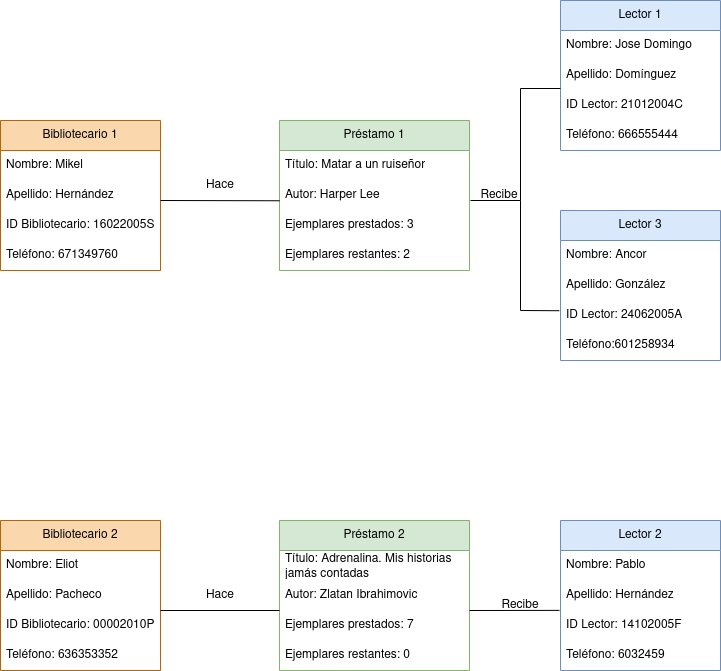

The diagram above was exported from draw.io. Its source (the exported page's mxGraphModel, read from the mxfile embedded in the PNG):
<mxGraphModel dx="2049" dy="1096" grid="1" gridSize="10" guides="1" tooltips="1" connect="1" arrows="1" fold="1" page="1" pageScale="1" pageWidth="827" pageHeight="1169" math="0" shadow="0">
  <root>
    <mxCell id="0" />
    <mxCell id="1" parent="0" />
    <mxCell id="hWXpu2DrEECb9KUz23bU-1" value="Lector 1" style="swimlane;fontStyle=0;childLayout=stackLayout;horizontal=1;startSize=30;horizontalStack=0;resizeParent=1;resizeParentMax=0;resizeLast=0;collapsible=1;marginBottom=0;whiteSpace=wrap;html=1;fillColor=#dae8fc;strokeColor=#6c8ebf;" vertex="1" parent="1">
      <mxGeometry x="600" y="440" width="160" height="150" as="geometry" />
    </mxCell>
    <mxCell id="hWXpu2DrEECb9KUz23bU-2" value="Nombre: Jose Domingo" style="text;strokeColor=none;fillColor=none;align=left;verticalAlign=middle;spacingLeft=4;spacingRight=4;overflow=hidden;points=[[0,0.5],[1,0.5]];portConstraint=eastwest;rotatable=0;whiteSpace=wrap;html=1;" vertex="1" parent="hWXpu2DrEECb9KUz23bU-1">
      <mxGeometry y="30" width="160" height="30" as="geometry" />
    </mxCell>
    <mxCell id="hWXpu2DrEECb9KUz23bU-3" value="Apellido: Domínguez" style="text;strokeColor=none;fillColor=none;align=left;verticalAlign=middle;spacingLeft=4;spacingRight=4;overflow=hidden;points=[[0,0.5],[1,0.5]];portConstraint=eastwest;rotatable=0;whiteSpace=wrap;html=1;" vertex="1" parent="hWXpu2DrEECb9KUz23bU-1">
      <mxGeometry y="60" width="160" height="30" as="geometry" />
    </mxCell>
    <mxCell id="hWXpu2DrEECb9KUz23bU-65" value="ID Lector: 21012004C" style="text;strokeColor=none;fillColor=none;align=left;verticalAlign=middle;spacingLeft=4;spacingRight=4;overflow=hidden;points=[[0,0.5],[1,0.5]];portConstraint=eastwest;rotatable=0;whiteSpace=wrap;html=1;" vertex="1" parent="hWXpu2DrEECb9KUz23bU-1">
      <mxGeometry y="90" width="160" height="30" as="geometry" />
    </mxCell>
    <mxCell id="hWXpu2DrEECb9KUz23bU-33" value="Teléfono: 666555444" style="text;strokeColor=none;fillColor=none;align=left;verticalAlign=middle;spacingLeft=4;spacingRight=4;overflow=hidden;points=[[0,0.5],[1,0.5]];portConstraint=eastwest;rotatable=0;whiteSpace=wrap;html=1;" vertex="1" parent="hWXpu2DrEECb9KUz23bU-1">
      <mxGeometry y="120" width="160" height="30" as="geometry" />
    </mxCell>
    <mxCell id="hWXpu2DrEECb9KUz23bU-17" value="Préstamo 1" style="swimlane;fontStyle=0;childLayout=stackLayout;horizontal=1;startSize=30;horizontalStack=0;resizeParent=1;resizeParentMax=0;resizeLast=0;collapsible=1;marginBottom=0;whiteSpace=wrap;html=1;fillColor=#d5e8d4;strokeColor=#82b366;" vertex="1" parent="1">
      <mxGeometry x="319" y="560" width="190" height="150" as="geometry" />
    </mxCell>
    <mxCell id="hWXpu2DrEECb9KUz23bU-18" value="Título: Matar a un ruiseñor" style="text;strokeColor=none;fillColor=none;align=left;verticalAlign=middle;spacingLeft=4;spacingRight=4;overflow=hidden;points=[[0,0.5],[1,0.5]];portConstraint=eastwest;rotatable=0;whiteSpace=wrap;html=1;" vertex="1" parent="hWXpu2DrEECb9KUz23bU-17">
      <mxGeometry y="30" width="190" height="30" as="geometry" />
    </mxCell>
    <mxCell id="hWXpu2DrEECb9KUz23bU-24" value="Autor: Harper Lee" style="text;strokeColor=none;fillColor=none;align=left;verticalAlign=middle;spacingLeft=4;spacingRight=4;overflow=hidden;points=[[0,0.5],[1,0.5]];portConstraint=eastwest;rotatable=0;whiteSpace=wrap;html=1;" vertex="1" parent="hWXpu2DrEECb9KUz23bU-17">
      <mxGeometry y="60" width="190" height="30" as="geometry" />
    </mxCell>
    <mxCell id="hWXpu2DrEECb9KUz23bU-81" value="Ejemplares prestados: 3" style="text;strokeColor=none;fillColor=none;align=left;verticalAlign=middle;spacingLeft=4;spacingRight=4;overflow=hidden;points=[[0,0.5],[1,0.5]];portConstraint=eastwest;rotatable=0;whiteSpace=wrap;html=1;" vertex="1" parent="hWXpu2DrEECb9KUz23bU-17">
      <mxGeometry y="90" width="190" height="30" as="geometry" />
    </mxCell>
    <mxCell id="hWXpu2DrEECb9KUz23bU-82" value="Ejemplares restantes: 2" style="text;strokeColor=none;fillColor=none;align=left;verticalAlign=middle;spacingLeft=4;spacingRight=4;overflow=hidden;points=[[0,0.5],[1,0.5]];portConstraint=eastwest;rotatable=0;whiteSpace=wrap;html=1;" vertex="1" parent="hWXpu2DrEECb9KUz23bU-17">
      <mxGeometry y="120" width="190" height="30" as="geometry" />
    </mxCell>
    <mxCell id="hWXpu2DrEECb9KUz23bU-53" value="Bibliotecario 1" style="swimlane;fontStyle=0;childLayout=stackLayout;horizontal=1;startSize=30;horizontalStack=0;resizeParent=1;resizeParentMax=0;resizeLast=0;collapsible=1;marginBottom=0;whiteSpace=wrap;html=1;fillColor=#fad7ac;strokeColor=#b46504;" vertex="1" parent="1">
      <mxGeometry x="40" y="560" width="160" height="150" as="geometry" />
    </mxCell>
    <mxCell id="hWXpu2DrEECb9KUz23bU-54" value="Nombre: Mikel" style="text;strokeColor=none;fillColor=none;align=left;verticalAlign=middle;spacingLeft=4;spacingRight=4;overflow=hidden;points=[[0,0.5],[1,0.5]];portConstraint=eastwest;rotatable=0;whiteSpace=wrap;html=1;" vertex="1" parent="hWXpu2DrEECb9KUz23bU-53">
      <mxGeometry y="30" width="160" height="30" as="geometry" />
    </mxCell>
    <mxCell id="hWXpu2DrEECb9KUz23bU-55" value="Apellido: Hernández" style="text;strokeColor=none;fillColor=none;align=left;verticalAlign=middle;spacingLeft=4;spacingRight=4;overflow=hidden;points=[[0,0.5],[1,0.5]];portConstraint=eastwest;rotatable=0;whiteSpace=wrap;html=1;" vertex="1" parent="hWXpu2DrEECb9KUz23bU-53">
      <mxGeometry y="60" width="160" height="30" as="geometry" />
    </mxCell>
    <mxCell id="hWXpu2DrEECb9KUz23bU-56" value="ID Bibliotecario: 16022005S" style="text;strokeColor=none;fillColor=none;align=left;verticalAlign=middle;spacingLeft=4;spacingRight=4;overflow=hidden;points=[[0,0.5],[1,0.5]];portConstraint=eastwest;rotatable=0;whiteSpace=wrap;html=1;" vertex="1" parent="hWXpu2DrEECb9KUz23bU-53">
      <mxGeometry y="90" width="160" height="30" as="geometry" />
    </mxCell>
    <mxCell id="hWXpu2DrEECb9KUz23bU-57" value="Teléfono: 671349760" style="text;strokeColor=none;fillColor=none;align=left;verticalAlign=middle;spacingLeft=4;spacingRight=4;overflow=hidden;points=[[0,0.5],[1,0.5]];portConstraint=eastwest;rotatable=0;whiteSpace=wrap;html=1;" vertex="1" parent="hWXpu2DrEECb9KUz23bU-53">
      <mxGeometry y="120" width="160" height="30" as="geometry" />
    </mxCell>
    <mxCell id="hWXpu2DrEECb9KUz23bU-66" value="Lector 2" style="swimlane;fontStyle=0;childLayout=stackLayout;horizontal=1;startSize=30;horizontalStack=0;resizeParent=1;resizeParentMax=0;resizeLast=0;collapsible=1;marginBottom=0;whiteSpace=wrap;html=1;fillColor=#dae8fc;strokeColor=#6c8ebf;" vertex="1" parent="1">
      <mxGeometry x="600" y="960" width="160" height="150" as="geometry" />
    </mxCell>
    <mxCell id="hWXpu2DrEECb9KUz23bU-67" value="Nombre: Pablo" style="text;strokeColor=none;fillColor=none;align=left;verticalAlign=middle;spacingLeft=4;spacingRight=4;overflow=hidden;points=[[0,0.5],[1,0.5]];portConstraint=eastwest;rotatable=0;whiteSpace=wrap;html=1;" vertex="1" parent="hWXpu2DrEECb9KUz23bU-66">
      <mxGeometry y="30" width="160" height="30" as="geometry" />
    </mxCell>
    <mxCell id="hWXpu2DrEECb9KUz23bU-68" value="Apellido: Hernández" style="text;strokeColor=none;fillColor=none;align=left;verticalAlign=middle;spacingLeft=4;spacingRight=4;overflow=hidden;points=[[0,0.5],[1,0.5]];portConstraint=eastwest;rotatable=0;whiteSpace=wrap;html=1;" vertex="1" parent="hWXpu2DrEECb9KUz23bU-66">
      <mxGeometry y="60" width="160" height="30" as="geometry" />
    </mxCell>
    <mxCell id="hWXpu2DrEECb9KUz23bU-69" value="ID Lector: 14102005F" style="text;strokeColor=none;fillColor=none;align=left;verticalAlign=middle;spacingLeft=4;spacingRight=4;overflow=hidden;points=[[0,0.5],[1,0.5]];portConstraint=eastwest;rotatable=0;whiteSpace=wrap;html=1;" vertex="1" parent="hWXpu2DrEECb9KUz23bU-66">
      <mxGeometry y="90" width="160" height="30" as="geometry" />
    </mxCell>
    <mxCell id="hWXpu2DrEECb9KUz23bU-70" value="Teléfono: 6032459" style="text;strokeColor=none;fillColor=none;align=left;verticalAlign=middle;spacingLeft=4;spacingRight=4;overflow=hidden;points=[[0,0.5],[1,0.5]];portConstraint=eastwest;rotatable=0;whiteSpace=wrap;html=1;" vertex="1" parent="hWXpu2DrEECb9KUz23bU-66">
      <mxGeometry y="120" width="160" height="30" as="geometry" />
    </mxCell>
    <mxCell id="hWXpu2DrEECb9KUz23bU-71" value="Lector 3" style="swimlane;fontStyle=0;childLayout=stackLayout;horizontal=1;startSize=30;horizontalStack=0;resizeParent=1;resizeParentMax=0;resizeLast=0;collapsible=1;marginBottom=0;whiteSpace=wrap;html=1;fillColor=#dae8fc;strokeColor=#6c8ebf;" vertex="1" parent="1">
      <mxGeometry x="600" y="650" width="160" height="150" as="geometry" />
    </mxCell>
    <mxCell id="hWXpu2DrEECb9KUz23bU-72" value="Nombre: Ancor" style="text;strokeColor=none;fillColor=none;align=left;verticalAlign=middle;spacingLeft=4;spacingRight=4;overflow=hidden;points=[[0,0.5],[1,0.5]];portConstraint=eastwest;rotatable=0;whiteSpace=wrap;html=1;" vertex="1" parent="hWXpu2DrEECb9KUz23bU-71">
      <mxGeometry y="30" width="160" height="30" as="geometry" />
    </mxCell>
    <mxCell id="hWXpu2DrEECb9KUz23bU-73" value="Apellido: González" style="text;strokeColor=none;fillColor=none;align=left;verticalAlign=middle;spacingLeft=4;spacingRight=4;overflow=hidden;points=[[0,0.5],[1,0.5]];portConstraint=eastwest;rotatable=0;whiteSpace=wrap;html=1;" vertex="1" parent="hWXpu2DrEECb9KUz23bU-71">
      <mxGeometry y="60" width="160" height="30" as="geometry" />
    </mxCell>
    <mxCell id="hWXpu2DrEECb9KUz23bU-74" value="ID Lector: 24062005A" style="text;strokeColor=none;fillColor=none;align=left;verticalAlign=middle;spacingLeft=4;spacingRight=4;overflow=hidden;points=[[0,0.5],[1,0.5]];portConstraint=eastwest;rotatable=0;whiteSpace=wrap;html=1;" vertex="1" parent="hWXpu2DrEECb9KUz23bU-71">
      <mxGeometry y="90" width="160" height="30" as="geometry" />
    </mxCell>
    <mxCell id="hWXpu2DrEECb9KUz23bU-75" value="Teléfono:601258934" style="text;strokeColor=none;fillColor=none;align=left;verticalAlign=middle;spacingLeft=4;spacingRight=4;overflow=hidden;points=[[0,0.5],[1,0.5]];portConstraint=eastwest;rotatable=0;whiteSpace=wrap;html=1;" vertex="1" parent="hWXpu2DrEECb9KUz23bU-71">
      <mxGeometry y="120" width="160" height="30" as="geometry" />
    </mxCell>
    <mxCell id="hWXpu2DrEECb9KUz23bU-76" value="Bibliotecario 2" style="swimlane;fontStyle=0;childLayout=stackLayout;horizontal=1;startSize=30;horizontalStack=0;resizeParent=1;resizeParentMax=0;resizeLast=0;collapsible=1;marginBottom=0;whiteSpace=wrap;html=1;fillColor=#fad7ac;strokeColor=#b46504;" vertex="1" parent="1">
      <mxGeometry x="40" y="960" width="160" height="150" as="geometry" />
    </mxCell>
    <mxCell id="hWXpu2DrEECb9KUz23bU-77" value="Nombre: Eliot" style="text;strokeColor=none;fillColor=none;align=left;verticalAlign=middle;spacingLeft=4;spacingRight=4;overflow=hidden;points=[[0,0.5],[1,0.5]];portConstraint=eastwest;rotatable=0;whiteSpace=wrap;html=1;" vertex="1" parent="hWXpu2DrEECb9KUz23bU-76">
      <mxGeometry y="30" width="160" height="30" as="geometry" />
    </mxCell>
    <mxCell id="hWXpu2DrEECb9KUz23bU-78" value="Apellido: Pacheco" style="text;strokeColor=none;fillColor=none;align=left;verticalAlign=middle;spacingLeft=4;spacingRight=4;overflow=hidden;points=[[0,0.5],[1,0.5]];portConstraint=eastwest;rotatable=0;whiteSpace=wrap;html=1;" vertex="1" parent="hWXpu2DrEECb9KUz23bU-76">
      <mxGeometry y="60" width="160" height="30" as="geometry" />
    </mxCell>
    <mxCell id="hWXpu2DrEECb9KUz23bU-79" value="ID Bibliotecario: 00002010P" style="text;strokeColor=none;fillColor=none;align=left;verticalAlign=middle;spacingLeft=4;spacingRight=4;overflow=hidden;points=[[0,0.5],[1,0.5]];portConstraint=eastwest;rotatable=0;whiteSpace=wrap;html=1;" vertex="1" parent="hWXpu2DrEECb9KUz23bU-76">
      <mxGeometry y="90" width="160" height="30" as="geometry" />
    </mxCell>
    <mxCell id="hWXpu2DrEECb9KUz23bU-80" value="Teléfono: 636353352" style="text;strokeColor=none;fillColor=none;align=left;verticalAlign=middle;spacingLeft=4;spacingRight=4;overflow=hidden;points=[[0,0.5],[1,0.5]];portConstraint=eastwest;rotatable=0;whiteSpace=wrap;html=1;" vertex="1" parent="hWXpu2DrEECb9KUz23bU-76">
      <mxGeometry y="120" width="160" height="30" as="geometry" />
    </mxCell>
    <mxCell id="hWXpu2DrEECb9KUz23bU-83" value="Préstamo 2" style="swimlane;fontStyle=0;childLayout=stackLayout;horizontal=1;startSize=30;horizontalStack=0;resizeParent=1;resizeParentMax=0;resizeLast=0;collapsible=1;marginBottom=0;whiteSpace=wrap;html=1;fillColor=#d5e8d4;strokeColor=#82b366;" vertex="1" parent="1">
      <mxGeometry x="319" y="960" width="190" height="150" as="geometry" />
    </mxCell>
    <mxCell id="hWXpu2DrEECb9KUz23bU-84" value="Título: Adrenalina. Mis historias jamás contadas" style="text;strokeColor=none;fillColor=none;align=left;verticalAlign=middle;spacingLeft=4;spacingRight=4;overflow=hidden;points=[[0,0.5],[1,0.5]];portConstraint=eastwest;rotatable=0;whiteSpace=wrap;html=1;" vertex="1" parent="hWXpu2DrEECb9KUz23bU-83">
      <mxGeometry y="30" width="190" height="30" as="geometry" />
    </mxCell>
    <mxCell id="hWXpu2DrEECb9KUz23bU-85" value="Autor: Zlatan Ibrahimovic" style="text;strokeColor=none;fillColor=none;align=left;verticalAlign=middle;spacingLeft=4;spacingRight=4;overflow=hidden;points=[[0,0.5],[1,0.5]];portConstraint=eastwest;rotatable=0;whiteSpace=wrap;html=1;" vertex="1" parent="hWXpu2DrEECb9KUz23bU-83">
      <mxGeometry y="60" width="190" height="30" as="geometry" />
    </mxCell>
    <mxCell id="hWXpu2DrEECb9KUz23bU-86" value="Ejemplares prestados: 7" style="text;strokeColor=none;fillColor=none;align=left;verticalAlign=middle;spacingLeft=4;spacingRight=4;overflow=hidden;points=[[0,0.5],[1,0.5]];portConstraint=eastwest;rotatable=0;whiteSpace=wrap;html=1;" vertex="1" parent="hWXpu2DrEECb9KUz23bU-83">
      <mxGeometry y="90" width="190" height="30" as="geometry" />
    </mxCell>
    <mxCell id="hWXpu2DrEECb9KUz23bU-87" value="Ejemplares restantes: 0" style="text;strokeColor=none;fillColor=none;align=left;verticalAlign=middle;spacingLeft=4;spacingRight=4;overflow=hidden;points=[[0,0.5],[1,0.5]];portConstraint=eastwest;rotatable=0;whiteSpace=wrap;html=1;" vertex="1" parent="hWXpu2DrEECb9KUz23bU-83">
      <mxGeometry y="120" width="190" height="30" as="geometry" />
    </mxCell>
    <mxCell id="hWXpu2DrEECb9KUz23bU-88" value="" style="endArrow=none;html=1;rounded=0;entryX=0.001;entryY=0.676;entryDx=0;entryDy=0;entryPerimeter=0;" edge="1" parent="1" target="hWXpu2DrEECb9KUz23bU-24">
      <mxGeometry width="50" height="50" relative="1" as="geometry">
        <mxPoint x="200" y="640" as="sourcePoint" />
        <mxPoint x="250" y="590" as="targetPoint" />
      </mxGeometry>
    </mxCell>
    <mxCell id="hWXpu2DrEECb9KUz23bU-89" value="" style="endArrow=none;html=1;rounded=0;entryX=0.001;entryY=0.676;entryDx=0;entryDy=0;entryPerimeter=0;" edge="1" parent="1">
      <mxGeometry width="50" height="50" relative="1" as="geometry">
        <mxPoint x="200" y="1050" as="sourcePoint" />
        <mxPoint x="319" y="1050" as="targetPoint" />
      </mxGeometry>
    </mxCell>
    <mxCell id="hWXpu2DrEECb9KUz23bU-90" value="" style="endArrow=none;html=1;rounded=0;entryX=-0.006;entryY=-0.004;entryDx=0;entryDy=0;entryPerimeter=0;" edge="1" parent="1" target="hWXpu2DrEECb9KUz23bU-69">
      <mxGeometry width="50" height="50" relative="1" as="geometry">
        <mxPoint x="509" y="1050" as="sourcePoint" />
        <mxPoint x="628" y="1050" as="targetPoint" />
      </mxGeometry>
    </mxCell>
    <mxCell id="hWXpu2DrEECb9KUz23bU-91" value="" style="endArrow=none;html=1;rounded=0;" edge="1" parent="1">
      <mxGeometry width="50" height="50" relative="1" as="geometry">
        <mxPoint x="510" y="640" as="sourcePoint" />
        <mxPoint x="560" y="640" as="targetPoint" />
      </mxGeometry>
    </mxCell>
    <mxCell id="hWXpu2DrEECb9KUz23bU-92" value="" style="endArrow=none;html=1;rounded=0;exitX=-0.007;exitY=0.341;exitDx=0;exitDy=0;exitPerimeter=0;" edge="1" parent="1" source="hWXpu2DrEECb9KUz23bU-74">
      <mxGeometry width="50" height="50" relative="1" as="geometry">
        <mxPoint x="510" y="690" as="sourcePoint" />
        <mxPoint x="560" y="640" as="targetPoint" />
        <Array as="points">
          <mxPoint x="560" y="750" />
        </Array>
      </mxGeometry>
    </mxCell>
    <mxCell id="hWXpu2DrEECb9KUz23bU-93" value="" style="endArrow=none;html=1;rounded=0;entryX=-0.01;entryY=-0.073;entryDx=0;entryDy=0;entryPerimeter=0;" edge="1" parent="1">
      <mxGeometry width="50" height="50" relative="1" as="geometry">
        <mxPoint x="560" y="640" as="sourcePoint" />
        <mxPoint x="600.0000000000001" y="528.0000000000001" as="targetPoint" />
        <Array as="points">
          <mxPoint x="560" y="528" />
        </Array>
      </mxGeometry>
    </mxCell>
    <mxCell id="hWXpu2DrEECb9KUz23bU-94" value="Hace" style="text;html=1;align=center;verticalAlign=middle;whiteSpace=wrap;rounded=0;" vertex="1" parent="1">
      <mxGeometry x="230" y="610" width="60" height="30" as="geometry" />
    </mxCell>
    <mxCell id="hWXpu2DrEECb9KUz23bU-95" value="Hace" style="text;html=1;align=center;verticalAlign=middle;whiteSpace=wrap;rounded=0;" vertex="1" parent="1">
      <mxGeometry x="230" y="1020" width="60" height="30" as="geometry" />
    </mxCell>
    <mxCell id="hWXpu2DrEECb9KUz23bU-96" value="Recibe" style="text;html=1;align=center;verticalAlign=middle;whiteSpace=wrap;rounded=0;" vertex="1" parent="1">
      <mxGeometry x="509" y="620" width="60" height="30" as="geometry" />
    </mxCell>
    <mxCell id="hWXpu2DrEECb9KUz23bU-97" value="Recibe" style="text;html=1;align=center;verticalAlign=middle;whiteSpace=wrap;rounded=0;" vertex="1" parent="1">
      <mxGeometry x="530" y="1030" width="60" height="30" as="geometry" />
    </mxCell>
  </root>
</mxGraphModel>